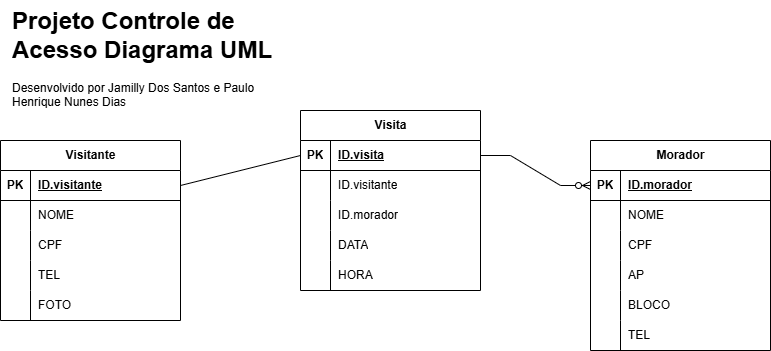

The diagram above was exported from draw.io. Its source (the exported page's mxGraphModel, read from the mxfile embedded in the PNG):
<mxGraphModel dx="1059" dy="605" grid="1" gridSize="10" guides="1" tooltips="1" connect="1" arrows="1" fold="1" page="1" pageScale="1" pageWidth="827" pageHeight="1169" math="0" shadow="0">
  <root>
    <mxCell id="0" />
    <mxCell id="1" parent="0" />
    <mxCell id="1k6CAmo3WxG03mb4NoET-1" value="Visitante" style="shape=table;startSize=30;container=1;collapsible=1;childLayout=tableLayout;fixedRows=1;rowLines=0;fontStyle=1;align=center;resizeLast=1;html=1;" vertex="1" parent="1">
      <mxGeometry x="40" y="160" width="180" height="180" as="geometry" />
    </mxCell>
    <mxCell id="1k6CAmo3WxG03mb4NoET-2" value="" style="shape=tableRow;horizontal=0;startSize=0;swimlaneHead=0;swimlaneBody=0;fillColor=none;collapsible=0;dropTarget=0;points=[[0,0.5],[1,0.5]];portConstraint=eastwest;top=0;left=0;right=0;bottom=1;" vertex="1" parent="1k6CAmo3WxG03mb4NoET-1">
      <mxGeometry y="30" width="180" height="30" as="geometry" />
    </mxCell>
    <mxCell id="1k6CAmo3WxG03mb4NoET-3" value="PK" style="shape=partialRectangle;connectable=0;fillColor=none;top=0;left=0;bottom=0;right=0;fontStyle=1;overflow=hidden;whiteSpace=wrap;html=1;" vertex="1" parent="1k6CAmo3WxG03mb4NoET-2">
      <mxGeometry width="30" height="30" as="geometry">
        <mxRectangle width="30" height="30" as="alternateBounds" />
      </mxGeometry>
    </mxCell>
    <mxCell id="1k6CAmo3WxG03mb4NoET-4" value="ID.visitante" style="shape=partialRectangle;connectable=0;fillColor=none;top=0;left=0;bottom=0;right=0;align=left;spacingLeft=6;fontStyle=5;overflow=hidden;whiteSpace=wrap;html=1;" vertex="1" parent="1k6CAmo3WxG03mb4NoET-2">
      <mxGeometry x="30" width="150" height="30" as="geometry">
        <mxRectangle width="150" height="30" as="alternateBounds" />
      </mxGeometry>
    </mxCell>
    <mxCell id="1k6CAmo3WxG03mb4NoET-5" value="" style="shape=tableRow;horizontal=0;startSize=0;swimlaneHead=0;swimlaneBody=0;fillColor=none;collapsible=0;dropTarget=0;points=[[0,0.5],[1,0.5]];portConstraint=eastwest;top=0;left=0;right=0;bottom=0;" vertex="1" parent="1k6CAmo3WxG03mb4NoET-1">
      <mxGeometry y="60" width="180" height="30" as="geometry" />
    </mxCell>
    <mxCell id="1k6CAmo3WxG03mb4NoET-6" value="" style="shape=partialRectangle;connectable=0;fillColor=none;top=0;left=0;bottom=0;right=0;editable=1;overflow=hidden;whiteSpace=wrap;html=1;" vertex="1" parent="1k6CAmo3WxG03mb4NoET-5">
      <mxGeometry width="30" height="30" as="geometry">
        <mxRectangle width="30" height="30" as="alternateBounds" />
      </mxGeometry>
    </mxCell>
    <mxCell id="1k6CAmo3WxG03mb4NoET-7" value="NOME" style="shape=partialRectangle;connectable=0;fillColor=none;top=0;left=0;bottom=0;right=0;align=left;spacingLeft=6;overflow=hidden;whiteSpace=wrap;html=1;" vertex="1" parent="1k6CAmo3WxG03mb4NoET-5">
      <mxGeometry x="30" width="150" height="30" as="geometry">
        <mxRectangle width="150" height="30" as="alternateBounds" />
      </mxGeometry>
    </mxCell>
    <mxCell id="1k6CAmo3WxG03mb4NoET-8" value="" style="shape=tableRow;horizontal=0;startSize=0;swimlaneHead=0;swimlaneBody=0;fillColor=none;collapsible=0;dropTarget=0;points=[[0,0.5],[1,0.5]];portConstraint=eastwest;top=0;left=0;right=0;bottom=0;" vertex="1" parent="1k6CAmo3WxG03mb4NoET-1">
      <mxGeometry y="90" width="180" height="30" as="geometry" />
    </mxCell>
    <mxCell id="1k6CAmo3WxG03mb4NoET-9" value="" style="shape=partialRectangle;connectable=0;fillColor=none;top=0;left=0;bottom=0;right=0;editable=1;overflow=hidden;whiteSpace=wrap;html=1;" vertex="1" parent="1k6CAmo3WxG03mb4NoET-8">
      <mxGeometry width="30" height="30" as="geometry">
        <mxRectangle width="30" height="30" as="alternateBounds" />
      </mxGeometry>
    </mxCell>
    <mxCell id="1k6CAmo3WxG03mb4NoET-10" value="CPF" style="shape=partialRectangle;connectable=0;fillColor=none;top=0;left=0;bottom=0;right=0;align=left;spacingLeft=6;overflow=hidden;whiteSpace=wrap;html=1;" vertex="1" parent="1k6CAmo3WxG03mb4NoET-8">
      <mxGeometry x="30" width="150" height="30" as="geometry">
        <mxRectangle width="150" height="30" as="alternateBounds" />
      </mxGeometry>
    </mxCell>
    <mxCell id="1k6CAmo3WxG03mb4NoET-11" value="" style="shape=tableRow;horizontal=0;startSize=0;swimlaneHead=0;swimlaneBody=0;fillColor=none;collapsible=0;dropTarget=0;points=[[0,0.5],[1,0.5]];portConstraint=eastwest;top=0;left=0;right=0;bottom=0;" vertex="1" parent="1k6CAmo3WxG03mb4NoET-1">
      <mxGeometry y="120" width="180" height="30" as="geometry" />
    </mxCell>
    <mxCell id="1k6CAmo3WxG03mb4NoET-12" value="" style="shape=partialRectangle;connectable=0;fillColor=none;top=0;left=0;bottom=0;right=0;editable=1;overflow=hidden;whiteSpace=wrap;html=1;" vertex="1" parent="1k6CAmo3WxG03mb4NoET-11">
      <mxGeometry width="30" height="30" as="geometry">
        <mxRectangle width="30" height="30" as="alternateBounds" />
      </mxGeometry>
    </mxCell>
    <mxCell id="1k6CAmo3WxG03mb4NoET-13" value="TEL" style="shape=partialRectangle;connectable=0;fillColor=none;top=0;left=0;bottom=0;right=0;align=left;spacingLeft=6;overflow=hidden;whiteSpace=wrap;html=1;" vertex="1" parent="1k6CAmo3WxG03mb4NoET-11">
      <mxGeometry x="30" width="150" height="30" as="geometry">
        <mxRectangle width="150" height="30" as="alternateBounds" />
      </mxGeometry>
    </mxCell>
    <mxCell id="1k6CAmo3WxG03mb4NoET-40" value="" style="shape=tableRow;horizontal=0;startSize=0;swimlaneHead=0;swimlaneBody=0;fillColor=none;collapsible=0;dropTarget=0;points=[[0,0.5],[1,0.5]];portConstraint=eastwest;top=0;left=0;right=0;bottom=0;" vertex="1" parent="1k6CAmo3WxG03mb4NoET-1">
      <mxGeometry y="150" width="180" height="30" as="geometry" />
    </mxCell>
    <mxCell id="1k6CAmo3WxG03mb4NoET-41" value="" style="shape=partialRectangle;connectable=0;fillColor=none;top=0;left=0;bottom=0;right=0;editable=1;overflow=hidden;whiteSpace=wrap;html=1;" vertex="1" parent="1k6CAmo3WxG03mb4NoET-40">
      <mxGeometry width="30" height="30" as="geometry">
        <mxRectangle width="30" height="30" as="alternateBounds" />
      </mxGeometry>
    </mxCell>
    <mxCell id="1k6CAmo3WxG03mb4NoET-42" value="FOTO" style="shape=partialRectangle;connectable=0;fillColor=none;top=0;left=0;bottom=0;right=0;align=left;spacingLeft=6;overflow=hidden;whiteSpace=wrap;html=1;" vertex="1" parent="1k6CAmo3WxG03mb4NoET-40">
      <mxGeometry x="30" width="150" height="30" as="geometry">
        <mxRectangle width="150" height="30" as="alternateBounds" />
      </mxGeometry>
    </mxCell>
    <mxCell id="1k6CAmo3WxG03mb4NoET-14" value="Morador" style="shape=table;startSize=30;container=1;collapsible=1;childLayout=tableLayout;fixedRows=1;rowLines=0;fontStyle=1;align=center;resizeLast=1;html=1;" vertex="1" parent="1">
      <mxGeometry x="630" y="160" width="180" height="210" as="geometry" />
    </mxCell>
    <mxCell id="1k6CAmo3WxG03mb4NoET-15" value="" style="shape=tableRow;horizontal=0;startSize=0;swimlaneHead=0;swimlaneBody=0;fillColor=none;collapsible=0;dropTarget=0;points=[[0,0.5],[1,0.5]];portConstraint=eastwest;top=0;left=0;right=0;bottom=1;" vertex="1" parent="1k6CAmo3WxG03mb4NoET-14">
      <mxGeometry y="30" width="180" height="30" as="geometry" />
    </mxCell>
    <mxCell id="1k6CAmo3WxG03mb4NoET-16" value="PK" style="shape=partialRectangle;connectable=0;fillColor=none;top=0;left=0;bottom=0;right=0;fontStyle=1;overflow=hidden;whiteSpace=wrap;html=1;" vertex="1" parent="1k6CAmo3WxG03mb4NoET-15">
      <mxGeometry width="30" height="30" as="geometry">
        <mxRectangle width="30" height="30" as="alternateBounds" />
      </mxGeometry>
    </mxCell>
    <mxCell id="1k6CAmo3WxG03mb4NoET-17" value="ID.morador" style="shape=partialRectangle;connectable=0;fillColor=none;top=0;left=0;bottom=0;right=0;align=left;spacingLeft=6;fontStyle=5;overflow=hidden;whiteSpace=wrap;html=1;" vertex="1" parent="1k6CAmo3WxG03mb4NoET-15">
      <mxGeometry x="30" width="150" height="30" as="geometry">
        <mxRectangle width="150" height="30" as="alternateBounds" />
      </mxGeometry>
    </mxCell>
    <mxCell id="1k6CAmo3WxG03mb4NoET-18" value="" style="shape=tableRow;horizontal=0;startSize=0;swimlaneHead=0;swimlaneBody=0;fillColor=none;collapsible=0;dropTarget=0;points=[[0,0.5],[1,0.5]];portConstraint=eastwest;top=0;left=0;right=0;bottom=0;" vertex="1" parent="1k6CAmo3WxG03mb4NoET-14">
      <mxGeometry y="60" width="180" height="30" as="geometry" />
    </mxCell>
    <mxCell id="1k6CAmo3WxG03mb4NoET-19" value="" style="shape=partialRectangle;connectable=0;fillColor=none;top=0;left=0;bottom=0;right=0;editable=1;overflow=hidden;whiteSpace=wrap;html=1;" vertex="1" parent="1k6CAmo3WxG03mb4NoET-18">
      <mxGeometry width="30" height="30" as="geometry">
        <mxRectangle width="30" height="30" as="alternateBounds" />
      </mxGeometry>
    </mxCell>
    <mxCell id="1k6CAmo3WxG03mb4NoET-20" value="NOME" style="shape=partialRectangle;connectable=0;fillColor=none;top=0;left=0;bottom=0;right=0;align=left;spacingLeft=6;overflow=hidden;whiteSpace=wrap;html=1;" vertex="1" parent="1k6CAmo3WxG03mb4NoET-18">
      <mxGeometry x="30" width="150" height="30" as="geometry">
        <mxRectangle width="150" height="30" as="alternateBounds" />
      </mxGeometry>
    </mxCell>
    <mxCell id="1k6CAmo3WxG03mb4NoET-21" value="" style="shape=tableRow;horizontal=0;startSize=0;swimlaneHead=0;swimlaneBody=0;fillColor=none;collapsible=0;dropTarget=0;points=[[0,0.5],[1,0.5]];portConstraint=eastwest;top=0;left=0;right=0;bottom=0;" vertex="1" parent="1k6CAmo3WxG03mb4NoET-14">
      <mxGeometry y="90" width="180" height="30" as="geometry" />
    </mxCell>
    <mxCell id="1k6CAmo3WxG03mb4NoET-22" value="" style="shape=partialRectangle;connectable=0;fillColor=none;top=0;left=0;bottom=0;right=0;editable=1;overflow=hidden;whiteSpace=wrap;html=1;" vertex="1" parent="1k6CAmo3WxG03mb4NoET-21">
      <mxGeometry width="30" height="30" as="geometry">
        <mxRectangle width="30" height="30" as="alternateBounds" />
      </mxGeometry>
    </mxCell>
    <mxCell id="1k6CAmo3WxG03mb4NoET-23" value="CPF" style="shape=partialRectangle;connectable=0;fillColor=none;top=0;left=0;bottom=0;right=0;align=left;spacingLeft=6;overflow=hidden;whiteSpace=wrap;html=1;" vertex="1" parent="1k6CAmo3WxG03mb4NoET-21">
      <mxGeometry x="30" width="150" height="30" as="geometry">
        <mxRectangle width="150" height="30" as="alternateBounds" />
      </mxGeometry>
    </mxCell>
    <mxCell id="1k6CAmo3WxG03mb4NoET-24" value="" style="shape=tableRow;horizontal=0;startSize=0;swimlaneHead=0;swimlaneBody=0;fillColor=none;collapsible=0;dropTarget=0;points=[[0,0.5],[1,0.5]];portConstraint=eastwest;top=0;left=0;right=0;bottom=0;" vertex="1" parent="1k6CAmo3WxG03mb4NoET-14">
      <mxGeometry y="120" width="180" height="30" as="geometry" />
    </mxCell>
    <mxCell id="1k6CAmo3WxG03mb4NoET-25" value="" style="shape=partialRectangle;connectable=0;fillColor=none;top=0;left=0;bottom=0;right=0;editable=1;overflow=hidden;whiteSpace=wrap;html=1;" vertex="1" parent="1k6CAmo3WxG03mb4NoET-24">
      <mxGeometry width="30" height="30" as="geometry">
        <mxRectangle width="30" height="30" as="alternateBounds" />
      </mxGeometry>
    </mxCell>
    <mxCell id="1k6CAmo3WxG03mb4NoET-26" value="AP" style="shape=partialRectangle;connectable=0;fillColor=none;top=0;left=0;bottom=0;right=0;align=left;spacingLeft=6;overflow=hidden;whiteSpace=wrap;html=1;" vertex="1" parent="1k6CAmo3WxG03mb4NoET-24">
      <mxGeometry x="30" width="150" height="30" as="geometry">
        <mxRectangle width="150" height="30" as="alternateBounds" />
      </mxGeometry>
    </mxCell>
    <mxCell id="1k6CAmo3WxG03mb4NoET-46" value="" style="shape=tableRow;horizontal=0;startSize=0;swimlaneHead=0;swimlaneBody=0;fillColor=none;collapsible=0;dropTarget=0;points=[[0,0.5],[1,0.5]];portConstraint=eastwest;top=0;left=0;right=0;bottom=0;" vertex="1" parent="1k6CAmo3WxG03mb4NoET-14">
      <mxGeometry y="150" width="180" height="30" as="geometry" />
    </mxCell>
    <mxCell id="1k6CAmo3WxG03mb4NoET-47" value="" style="shape=partialRectangle;connectable=0;fillColor=none;top=0;left=0;bottom=0;right=0;editable=1;overflow=hidden;whiteSpace=wrap;html=1;" vertex="1" parent="1k6CAmo3WxG03mb4NoET-46">
      <mxGeometry width="30" height="30" as="geometry">
        <mxRectangle width="30" height="30" as="alternateBounds" />
      </mxGeometry>
    </mxCell>
    <mxCell id="1k6CAmo3WxG03mb4NoET-48" value="BLOCO" style="shape=partialRectangle;connectable=0;fillColor=none;top=0;left=0;bottom=0;right=0;align=left;spacingLeft=6;overflow=hidden;whiteSpace=wrap;html=1;" vertex="1" parent="1k6CAmo3WxG03mb4NoET-46">
      <mxGeometry x="30" width="150" height="30" as="geometry">
        <mxRectangle width="150" height="30" as="alternateBounds" />
      </mxGeometry>
    </mxCell>
    <mxCell id="1k6CAmo3WxG03mb4NoET-49" value="" style="shape=tableRow;horizontal=0;startSize=0;swimlaneHead=0;swimlaneBody=0;fillColor=none;collapsible=0;dropTarget=0;points=[[0,0.5],[1,0.5]];portConstraint=eastwest;top=0;left=0;right=0;bottom=0;" vertex="1" parent="1k6CAmo3WxG03mb4NoET-14">
      <mxGeometry y="180" width="180" height="30" as="geometry" />
    </mxCell>
    <mxCell id="1k6CAmo3WxG03mb4NoET-50" value="" style="shape=partialRectangle;connectable=0;fillColor=none;top=0;left=0;bottom=0;right=0;editable=1;overflow=hidden;whiteSpace=wrap;html=1;" vertex="1" parent="1k6CAmo3WxG03mb4NoET-49">
      <mxGeometry width="30" height="30" as="geometry">
        <mxRectangle width="30" height="30" as="alternateBounds" />
      </mxGeometry>
    </mxCell>
    <mxCell id="1k6CAmo3WxG03mb4NoET-51" value="TEL" style="shape=partialRectangle;connectable=0;fillColor=none;top=0;left=0;bottom=0;right=0;align=left;spacingLeft=6;overflow=hidden;whiteSpace=wrap;html=1;" vertex="1" parent="1k6CAmo3WxG03mb4NoET-49">
      <mxGeometry x="30" width="150" height="30" as="geometry">
        <mxRectangle width="150" height="30" as="alternateBounds" />
      </mxGeometry>
    </mxCell>
    <mxCell id="1k6CAmo3WxG03mb4NoET-27" value="Visita" style="shape=table;startSize=30;container=1;collapsible=1;childLayout=tableLayout;fixedRows=1;rowLines=0;fontStyle=1;align=center;resizeLast=1;html=1;" vertex="1" parent="1">
      <mxGeometry x="340" y="130" width="180" height="180" as="geometry" />
    </mxCell>
    <mxCell id="1k6CAmo3WxG03mb4NoET-28" value="" style="shape=tableRow;horizontal=0;startSize=0;swimlaneHead=0;swimlaneBody=0;fillColor=none;collapsible=0;dropTarget=0;points=[[0,0.5],[1,0.5]];portConstraint=eastwest;top=0;left=0;right=0;bottom=1;" vertex="1" parent="1k6CAmo3WxG03mb4NoET-27">
      <mxGeometry y="30" width="180" height="30" as="geometry" />
    </mxCell>
    <mxCell id="1k6CAmo3WxG03mb4NoET-29" value="PK" style="shape=partialRectangle;connectable=0;fillColor=none;top=0;left=0;bottom=0;right=0;fontStyle=1;overflow=hidden;whiteSpace=wrap;html=1;" vertex="1" parent="1k6CAmo3WxG03mb4NoET-28">
      <mxGeometry width="30" height="30" as="geometry">
        <mxRectangle width="30" height="30" as="alternateBounds" />
      </mxGeometry>
    </mxCell>
    <mxCell id="1k6CAmo3WxG03mb4NoET-30" value="ID.visita" style="shape=partialRectangle;connectable=0;fillColor=none;top=0;left=0;bottom=0;right=0;align=left;spacingLeft=6;fontStyle=5;overflow=hidden;whiteSpace=wrap;html=1;" vertex="1" parent="1k6CAmo3WxG03mb4NoET-28">
      <mxGeometry x="30" width="150" height="30" as="geometry">
        <mxRectangle width="150" height="30" as="alternateBounds" />
      </mxGeometry>
    </mxCell>
    <mxCell id="1k6CAmo3WxG03mb4NoET-31" value="" style="shape=tableRow;horizontal=0;startSize=0;swimlaneHead=0;swimlaneBody=0;fillColor=none;collapsible=0;dropTarget=0;points=[[0,0.5],[1,0.5]];portConstraint=eastwest;top=0;left=0;right=0;bottom=0;" vertex="1" parent="1k6CAmo3WxG03mb4NoET-27">
      <mxGeometry y="60" width="180" height="30" as="geometry" />
    </mxCell>
    <mxCell id="1k6CAmo3WxG03mb4NoET-32" value="" style="shape=partialRectangle;connectable=0;fillColor=none;top=0;left=0;bottom=0;right=0;editable=1;overflow=hidden;whiteSpace=wrap;html=1;" vertex="1" parent="1k6CAmo3WxG03mb4NoET-31">
      <mxGeometry width="30" height="30" as="geometry">
        <mxRectangle width="30" height="30" as="alternateBounds" />
      </mxGeometry>
    </mxCell>
    <mxCell id="1k6CAmo3WxG03mb4NoET-33" value="ID.visitante" style="shape=partialRectangle;connectable=0;fillColor=none;top=0;left=0;bottom=0;right=0;align=left;spacingLeft=6;overflow=hidden;whiteSpace=wrap;html=1;" vertex="1" parent="1k6CAmo3WxG03mb4NoET-31">
      <mxGeometry x="30" width="150" height="30" as="geometry">
        <mxRectangle width="150" height="30" as="alternateBounds" />
      </mxGeometry>
    </mxCell>
    <mxCell id="1k6CAmo3WxG03mb4NoET-34" value="" style="shape=tableRow;horizontal=0;startSize=0;swimlaneHead=0;swimlaneBody=0;fillColor=none;collapsible=0;dropTarget=0;points=[[0,0.5],[1,0.5]];portConstraint=eastwest;top=0;left=0;right=0;bottom=0;" vertex="1" parent="1k6CAmo3WxG03mb4NoET-27">
      <mxGeometry y="90" width="180" height="30" as="geometry" />
    </mxCell>
    <mxCell id="1k6CAmo3WxG03mb4NoET-35" value="" style="shape=partialRectangle;connectable=0;fillColor=none;top=0;left=0;bottom=0;right=0;editable=1;overflow=hidden;whiteSpace=wrap;html=1;" vertex="1" parent="1k6CAmo3WxG03mb4NoET-34">
      <mxGeometry width="30" height="30" as="geometry">
        <mxRectangle width="30" height="30" as="alternateBounds" />
      </mxGeometry>
    </mxCell>
    <mxCell id="1k6CAmo3WxG03mb4NoET-36" value="ID.morador" style="shape=partialRectangle;connectable=0;fillColor=none;top=0;left=0;bottom=0;right=0;align=left;spacingLeft=6;overflow=hidden;whiteSpace=wrap;html=1;" vertex="1" parent="1k6CAmo3WxG03mb4NoET-34">
      <mxGeometry x="30" width="150" height="30" as="geometry">
        <mxRectangle width="150" height="30" as="alternateBounds" />
      </mxGeometry>
    </mxCell>
    <mxCell id="1k6CAmo3WxG03mb4NoET-37" value="" style="shape=tableRow;horizontal=0;startSize=0;swimlaneHead=0;swimlaneBody=0;fillColor=none;collapsible=0;dropTarget=0;points=[[0,0.5],[1,0.5]];portConstraint=eastwest;top=0;left=0;right=0;bottom=0;" vertex="1" parent="1k6CAmo3WxG03mb4NoET-27">
      <mxGeometry y="120" width="180" height="30" as="geometry" />
    </mxCell>
    <mxCell id="1k6CAmo3WxG03mb4NoET-38" value="" style="shape=partialRectangle;connectable=0;fillColor=none;top=0;left=0;bottom=0;right=0;editable=1;overflow=hidden;whiteSpace=wrap;html=1;" vertex="1" parent="1k6CAmo3WxG03mb4NoET-37">
      <mxGeometry width="30" height="30" as="geometry">
        <mxRectangle width="30" height="30" as="alternateBounds" />
      </mxGeometry>
    </mxCell>
    <mxCell id="1k6CAmo3WxG03mb4NoET-39" value="DATA" style="shape=partialRectangle;connectable=0;fillColor=none;top=0;left=0;bottom=0;right=0;align=left;spacingLeft=6;overflow=hidden;whiteSpace=wrap;html=1;" vertex="1" parent="1k6CAmo3WxG03mb4NoET-37">
      <mxGeometry x="30" width="150" height="30" as="geometry">
        <mxRectangle width="150" height="30" as="alternateBounds" />
      </mxGeometry>
    </mxCell>
    <mxCell id="1k6CAmo3WxG03mb4NoET-43" value="" style="shape=tableRow;horizontal=0;startSize=0;swimlaneHead=0;swimlaneBody=0;fillColor=none;collapsible=0;dropTarget=0;points=[[0,0.5],[1,0.5]];portConstraint=eastwest;top=0;left=0;right=0;bottom=0;" vertex="1" parent="1k6CAmo3WxG03mb4NoET-27">
      <mxGeometry y="150" width="180" height="30" as="geometry" />
    </mxCell>
    <mxCell id="1k6CAmo3WxG03mb4NoET-44" value="" style="shape=partialRectangle;connectable=0;fillColor=none;top=0;left=0;bottom=0;right=0;editable=1;overflow=hidden;whiteSpace=wrap;html=1;" vertex="1" parent="1k6CAmo3WxG03mb4NoET-43">
      <mxGeometry width="30" height="30" as="geometry">
        <mxRectangle width="30" height="30" as="alternateBounds" />
      </mxGeometry>
    </mxCell>
    <mxCell id="1k6CAmo3WxG03mb4NoET-45" value="HORA" style="shape=partialRectangle;connectable=0;fillColor=none;top=0;left=0;bottom=0;right=0;align=left;spacingLeft=6;overflow=hidden;whiteSpace=wrap;html=1;" vertex="1" parent="1k6CAmo3WxG03mb4NoET-43">
      <mxGeometry x="30" width="150" height="30" as="geometry">
        <mxRectangle width="150" height="30" as="alternateBounds" />
      </mxGeometry>
    </mxCell>
    <mxCell id="1k6CAmo3WxG03mb4NoET-52" value="" style="endArrow=none;html=1;rounded=0;exitX=1;exitY=0.5;exitDx=0;exitDy=0;entryX=0;entryY=0.5;entryDx=0;entryDy=0;" edge="1" parent="1" source="1k6CAmo3WxG03mb4NoET-2" target="1k6CAmo3WxG03mb4NoET-28">
      <mxGeometry relative="1" as="geometry">
        <mxPoint x="340" y="240" as="sourcePoint" />
        <mxPoint x="500" y="240" as="targetPoint" />
      </mxGeometry>
    </mxCell>
    <mxCell id="1k6CAmo3WxG03mb4NoET-53" value="" style="edgeStyle=entityRelationEdgeStyle;fontSize=12;html=1;endArrow=ERzeroToMany;endFill=1;rounded=0;entryX=0;entryY=0.5;entryDx=0;entryDy=0;exitX=1;exitY=0.5;exitDx=0;exitDy=0;" edge="1" parent="1" source="1k6CAmo3WxG03mb4NoET-28" target="1k6CAmo3WxG03mb4NoET-15">
      <mxGeometry width="100" height="100" relative="1" as="geometry">
        <mxPoint x="370" y="290" as="sourcePoint" />
        <mxPoint x="470" y="190" as="targetPoint" />
      </mxGeometry>
    </mxCell>
    <mxCell id="1k6CAmo3WxG03mb4NoET-54" value="&lt;h1 style=&quot;margin-top: 0px;&quot;&gt;&lt;span style=&quot;background-color: transparent; color: light-dark(rgb(0, 0, 0), rgb(255, 255, 255));&quot;&gt;Projeto Controle de Acesso Diagrama UML&lt;/span&gt;&lt;/h1&gt;&lt;div&gt;&lt;span style=&quot;background-color: transparent; color: light-dark(rgb(0, 0, 0), rgb(255, 255, 255));&quot;&gt;Desenvolvido por Jamilly Dos Santos e Paulo Henrique Nunes Dias&lt;/span&gt;&lt;/div&gt;" style="text;html=1;whiteSpace=wrap;overflow=hidden;rounded=0;" vertex="1" parent="1">
      <mxGeometry x="50" y="20" width="270" height="120" as="geometry" />
    </mxCell>
  </root>
</mxGraphModel>